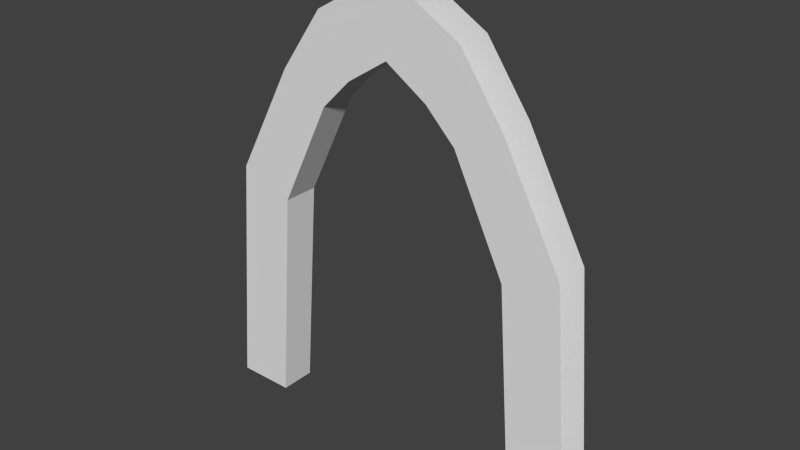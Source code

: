 # Source: CavernArch.blend  (saved by Blender 2.74.0; exported with 4.5.12 LTS)
import bpy
from mathutils import Matrix  # noqa: F401  (used for matrix-valued properties, if any)

bpy.ops.wm.read_factory_settings(use_empty=True)
scene = bpy.context.scene
scene.name = 'Scene'

# ---- collections
col_collection_1 = bpy.data.collections.new('Collection 1'); scene.collection.children.link(col_collection_1)

# ---- materials (node trees are filled in below, after node groups)
mat_material_0 = bpy.data.materials.new('material_0')
mat_material_0.alpha_threshold = 0.0
mat_material_0.use_transparent_shadow = False
mat_material_0.roughness = 0.5

# ---- material node trees

# ---- world
world_world = bpy.data.worlds.new('World'); scene.world = world_world
world_world.color = (0.05088, 0.05088, 0.05088)
world_world.use_sun_shadow = False
world_world.sun_shadow_jitter_overblur = 0.0
world_world.cycles.sampling_method = 'MANUAL'
world_world.cycles.sample_map_resolution = 256

# ---- meshes
me_cavernarch_md = bpy.data.meshes.new('CavernArch.md')
me_cavernarch_md.from_pydata([(245.8, 40.51, 0.0), (215.5, 40.51, 395.5), (349.1, 40.51, 0.0), (-355.2, 40.51, 0.0), (-318.7, 40.51, 430.9), (-221.6, 40.51, 395.5), (-129.9, 40.51, 584.7), (-212.9, 40.51, 628.4), (-76.91, 40.51, 638.3), (-135.2, 40.51, 739.4), (-3.041, 40.51, 686.2), (-3.041, 40.51, 816.0), (-221.6, -23.49, 395.5), (-251.8, -23.49, 0.0), (-251.8, 40.51, 0.0), (-221.6, 40.51, 395.5), (-129.9, -23.49, 584.7), (-129.9, 40.51, 584.7), (-76.91, -23.49, 638.3), (-76.91, 40.51, 638.3), (-3.041, -23.49, 686.2), (-3.041, 40.51, 686.2), (-318.7, -23.49, 430.9), (-355.2, -23.49, 0.0), (-251.8, -23.49, 0.0), (-221.6, -23.49, 395.5), (-212.9, -23.49, 628.4), (-129.9, -23.49, 584.7), (-135.2, -23.49, 739.4), (-76.91, -23.49, 638.3), (-3.041, -23.49, 816.0), (-3.041, -23.49, 686.2), (-251.8, 40.51, 0.0), (312.7, 40.51, 430.9), (123.8, 40.51, 584.7), (206.8, 40.51, 628.4), (70.83, 40.51, 638.3), (129.1, 40.51, 739.4), (245.8, -23.49, 0.0), (215.5, -23.49, 395.5), (245.8, 40.51, 0.0), (215.5, 40.51, 395.5), (123.8, -23.49, 584.7), (123.8, 40.51, 584.7), (70.83, -23.49, 638.3), (70.83, 40.51, 638.3), (349.1, -23.49, 0.0), (312.7, -23.49, 430.9), (245.8, -23.49, 0.0), (215.5, -23.49, 395.5), (206.8, -23.49, 628.4), (123.8, -23.49, 584.7), (129.1, -23.49, 739.4), (70.83, -23.49, 638.3)], [], [(3, 5, 32), (5, 3, 4), (4, 6, 5), (6, 4, 7), (7, 8, 6), (8, 7, 9), (9, 10, 8), (10, 9, 11), (48, 46, 47), (47, 49, 48), (49, 47, 50), (50, 51, 49), (51, 50, 52), (52, 53, 51), (53, 52, 30), (30, 31, 53), (24, 22, 23), (22, 24, 25), (25, 26, 22), (26, 25, 27), (27, 28, 26), (28, 27, 29), (29, 30, 28), (30, 29, 31), (40, 38, 39), (39, 41, 40), (41, 39, 42), (42, 43, 41), (43, 42, 44), (44, 45, 43), (45, 44, 20), (20, 21, 45), (14, 12, 13), (12, 14, 15), (15, 16, 12), (16, 15, 17), (17, 18, 16), (18, 17, 19), (19, 20, 18), (20, 19, 21), (2, 0, 1), (1, 33, 2), (33, 1, 34), (34, 35, 33), (35, 34, 36), (36, 37, 35), (37, 36, 10), (10, 11, 37)])
_uv = me_cavernarch_md.uv_layers.new(name='psk_uv_map_single')
_uv.uv.foreach_set('vector', [1.461, -3.392, 1.92, -0.854, 1.92, -3.392, 1.92, -0.854, 1.461, -3.392, 1.461, -0.854, 1.461, -0.854, 1.92, 0.532, 1.92, -0.854, 1.92, 0.532, 1.461, -0.854, 1.461, 0.532, 1.461, 0.532, 1.92, 1.27, 1.92, 0.532, 1.92, 1.27, 1.461, 0.532, 1.461, 1.27, 1.461, 1.27, 1.92, 1.891, 1.92, 1.27, 1.92, 1.891, 1.461, 1.27, 1.461, 1.891, 0.948, -3.392, 1.404, -3.392, 1.404, -0.854, 1.404, -0.854, 0.948, -0.854, 0.948, -3.392, 0.948, -0.854, 1.404, -0.854, 1.404, 0.532, 1.404, 0.532, 0.948, 0.532, 0.948, -0.854, 0.948, 0.532, 1.404, 0.532, 1.404, 1.27, 1.404, 1.27, 0.948, 1.27, 0.948, 0.532, 0.948, 1.27, 1.404, 1.27, 1.404, 1.891, 1.404, 1.891, 0.948, 1.891, 0.948, 1.27, 2.169, -3.392, 2.628, -0.854, 2.628, -3.392, 2.628, -0.854, 2.169, -3.392, 2.169, -0.854, 2.169, -0.854, 2.628, 0.532, 2.628, -0.854, 2.628, 0.532, 2.169, -0.854, 2.169, 0.532, 2.169, 0.532, 2.628, 1.27, 2.628, 0.532, 2.628, 1.27, 2.169, 0.532, 2.169, 1.27, 2.169, 1.27, 2.628, 1.891, 2.628, 1.27, 2.628, 1.891, 2.169, 1.27, 2.169, 1.891, 0.696, -3.392, 0.948, -3.392, 0.948, -0.854, 0.948, -0.854, 0.696, -0.854, 0.696, -3.392, 0.696, -0.854, 0.948, -0.854, 0.948, 0.532, 0.948, 0.532, 0.696, 0.532, 0.696, -0.854, 0.696, 0.532, 0.948, 0.532, 0.948, 1.27, 0.948, 1.27, 0.696, 1.27, 0.696, 0.532, 0.696, 1.27, 0.948, 1.27, 0.948, 1.891, 0.948, 1.891, 0.696, 1.891, 0.696, 1.27, 1.92, -3.392, 2.169, -0.854, 2.169, -3.392, 2.169, -0.854, 1.92, -3.392, 1.92, -0.854, 1.92, -0.854, 2.169, 0.532, 2.169, -0.854, 2.169, 0.532, 1.92, -0.854, 1.92, 0.532, 1.92, 0.532, 2.169, 1.27, 2.169, 0.532, 2.169, 1.27, 1.92, 0.532, 1.92, 1.27, 1.92, 1.27, 2.169, 1.891, 2.169, 1.27, 2.169, 1.891, 1.92, 1.27, 1.92, 1.891, 0.237, -3.392, 0.696, -3.392, 0.696, -0.854, 0.696, -0.854, 0.237, -0.854, 0.237, -3.392, 0.237, -0.854, 0.696, -0.854, 0.696, 0.532, 0.696, 0.532, 0.237, 0.532, 0.237, -0.854, 0.237, 0.532, 0.696, 0.532, 0.696, 1.27, 0.696, 1.27, 0.237, 1.27, 0.237, 0.532, 0.237, 1.27, 0.696, 1.27, 0.696, 1.891, 0.696, 1.891, 0.237, 1.891, 0.237, 1.27])
me_cavernarch_md.materials.append(mat_material_0)
me_cavernarch_md.use_remesh_preserve_volume = False
me_cavernarch_md.use_remesh_preserve_attributes = False
me_cavernarch_md.use_mirror_vertex_groups = False
me_cavernarch_md.update()
arm_cavernarch_ad = bpy.data.armatures.new('CavernArch.ad')  # bones are not reproduced

# ---- objects
ob_cavernarch_ao = bpy.data.objects.new('CavernArch.ao', arm_cavernarch_ad)
ob_cavernarch_mo = bpy.data.objects.new('CavernArch.mo', me_cavernarch_md)

# ---- transforms, parenting, visibility, modifiers, constraints
ob_cavernarch_ao.location = (0.0, 0.0, 0.0)
ob_cavernarch_ao.show_in_front = True
ob_cavernarch_ao.lineart.crease_threshold = 0.0
ob_cavernarch_mo.parent = ob_cavernarch_ao
ob_cavernarch_mo.location = (0.0, 0.0, 0.0)
ob_cavernarch_mo.lineart.crease_threshold = 0.0
_m = ob_cavernarch_mo.modifiers.new('CavernArch.ad', 'ARMATURE')
_m.object = ob_cavernarch_ao

# ---- collection membership
col_collection_1.objects.link(ob_cavernarch_ao)
col_collection_1.objects.link(ob_cavernarch_mo)

# ---- scene / render settings (as saved in the file)
scene.frame_start = 1; scene.frame_end = 250; scene.frame_set(1)
scene.render.engine = 'BLENDER_EEVEE_NEXT'
scene.render.resolution_percentage = 50
scene.render.dither_intensity = 0.0
scene.cycles.use_denoising = False
scene.cycles.samples = 10
scene.cycles.sampling_pattern = 'TABULATED_SOBOL'
scene.cycles.light_sampling_threshold = 0.0
scene.cycles.use_adaptive_sampling = False
scene.cycles.use_light_tree = False
scene.cycles.blur_glossy = 0.0
scene.cycles.pixel_filter_type = 'GAUSSIAN'
scene.cycles.sample_clamp_indirect = 0.0
scene.view_settings.view_transform = 'Standard'
bpy.context.view_layer.update()

# ---- added for rendering (the .blend has no active camera and no usable light): camera, sun
cam_auto = bpy.data.cameras.new('AutoCamera')
cam_auto.lens = 50.0
cam_auto.sensor_width = 36.0
cam_auto.clip_end = 17533.9
ob_auto_camera = bpy.data.objects.new('AutoCamera', cam_auto)
scene.collection.objects.link(ob_auto_camera)
ob_auto_camera.location = (996.047, -1190.4, 1207.26)
ob_auto_camera.rotation_euler = (1.09748, -7.21219e-08, 0.694738)
scene.camera = ob_auto_camera
light_auto_sun = bpy.data.lights.new('AutoSun', 'SUN')
light_auto_sun.energy = 3.0
light_auto_sun.angle = 0.0523599
ob_auto_sun = bpy.data.objects.new('AutoSun', light_auto_sun)
scene.collection.objects.link(ob_auto_sun)
ob_auto_sun.rotation_euler = (0.872665, 0.174533, 0.523599)
bpy.context.view_layer.update()
